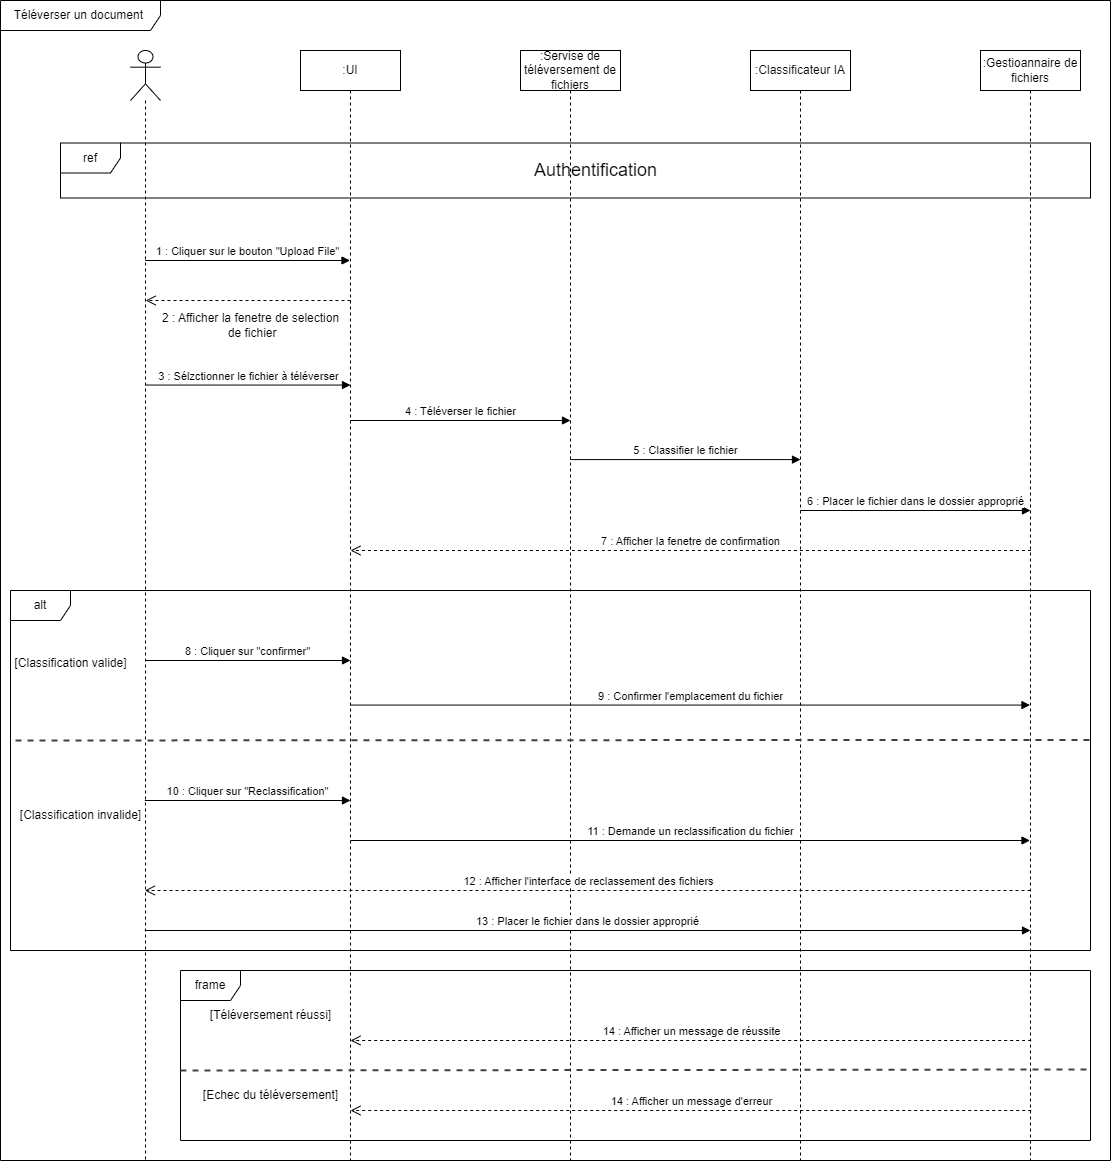

The diagram above was exported from draw.io. Its source (the exported page's mxGraphModel, read from the mxfile embedded in the PNG):
<mxGraphModel dx="-787" dy="706" grid="0" gridSize="10" guides="1" tooltips="1" connect="1" arrows="1" fold="1" page="0" pageScale="1" pageWidth="827" pageHeight="1169" background="#FFFFFF" math="0" shadow="0">
  <root>
    <mxCell id="0" />
    <mxCell id="1" parent="0" />
    <mxCell id="wYVcSf8t_sSdd6bggdr9-48" value="Téléverser un document&amp;nbsp;" style="shape=umlFrame;whiteSpace=wrap;html=1;pointerEvents=0;width=160;height=30;" vertex="1" parent="1">
      <mxGeometry x="2530" y="50" width="1110" height="1160" as="geometry" />
    </mxCell>
    <mxCell id="wYVcSf8t_sSdd6bggdr9-49" value="" style="shape=umlLifeline;perimeter=lifelinePerimeter;whiteSpace=wrap;html=1;container=1;dropTarget=0;collapsible=0;recursiveResize=0;outlineConnect=0;portConstraint=eastwest;newEdgeStyle={&quot;curved&quot;:0,&quot;rounded&quot;:0};participant=umlActor;size=50;" vertex="1" parent="1">
      <mxGeometry x="2660" y="100" width="30" height="1110" as="geometry" />
    </mxCell>
    <mxCell id="wYVcSf8t_sSdd6bggdr9-50" value=":UI" style="shape=umlLifeline;perimeter=lifelinePerimeter;whiteSpace=wrap;html=1;container=1;dropTarget=0;collapsible=0;recursiveResize=0;outlineConnect=0;portConstraint=eastwest;newEdgeStyle={&quot;curved&quot;:0,&quot;rounded&quot;:0};" vertex="1" parent="1">
      <mxGeometry x="2830" y="100" width="100" height="1110" as="geometry" />
    </mxCell>
    <mxCell id="wYVcSf8t_sSdd6bggdr9-51" value=":Servise de téléversement de fichiers" style="shape=umlLifeline;perimeter=lifelinePerimeter;whiteSpace=wrap;html=1;container=1;dropTarget=0;collapsible=0;recursiveResize=0;outlineConnect=0;portConstraint=eastwest;newEdgeStyle={&quot;curved&quot;:0,&quot;rounded&quot;:0};" vertex="1" parent="1">
      <mxGeometry x="3050" y="100" width="100" height="1110" as="geometry" />
    </mxCell>
    <mxCell id="wYVcSf8t_sSdd6bggdr9-52" value=":Classificateur IA" style="shape=umlLifeline;perimeter=lifelinePerimeter;whiteSpace=wrap;html=1;container=1;dropTarget=0;collapsible=0;recursiveResize=0;outlineConnect=0;portConstraint=eastwest;newEdgeStyle={&quot;curved&quot;:0,&quot;rounded&quot;:0};" vertex="1" parent="1">
      <mxGeometry x="3280" y="100" width="100" height="1110" as="geometry" />
    </mxCell>
    <mxCell id="wYVcSf8t_sSdd6bggdr9-53" value=":Gestioannaire de fichiers" style="shape=umlLifeline;perimeter=lifelinePerimeter;whiteSpace=wrap;html=1;container=1;dropTarget=0;collapsible=0;recursiveResize=0;outlineConnect=0;portConstraint=eastwest;newEdgeStyle={&quot;curved&quot;:0,&quot;rounded&quot;:0};" vertex="1" parent="1">
      <mxGeometry x="3510" y="100" width="100" height="1110" as="geometry" />
    </mxCell>
    <mxCell id="wYVcSf8t_sSdd6bggdr9-54" value="ref" style="shape=umlFrame;whiteSpace=wrap;html=1;pointerEvents=0;" vertex="1" parent="1">
      <mxGeometry x="2590" y="192.5" width="1030" height="55" as="geometry" />
    </mxCell>
    <mxCell id="wYVcSf8t_sSdd6bggdr9-55" value="&lt;font style=&quot;font-size: 18px;&quot;&gt;Authentification&lt;/font&gt;" style="text;html=1;align=center;verticalAlign=middle;resizable=0;points=[];autosize=1;strokeColor=none;fillColor=none;" vertex="1" parent="1">
      <mxGeometry x="3050" y="200" width="150" height="40" as="geometry" />
    </mxCell>
    <mxCell id="wYVcSf8t_sSdd6bggdr9-56" value="1 : Cliquer sur le bouton &quot;Upload File&quot;" style="html=1;verticalAlign=bottom;endArrow=block;curved=0;rounded=0;" edge="1" parent="1">
      <mxGeometry width="80" relative="1" as="geometry">
        <mxPoint x="2674.630434782608" y="310" as="sourcePoint" />
        <mxPoint x="2879.5" y="310" as="targetPoint" />
      </mxGeometry>
    </mxCell>
    <mxCell id="wYVcSf8t_sSdd6bggdr9-57" value="" style="html=1;verticalAlign=bottom;endArrow=open;dashed=1;endSize=8;curved=0;rounded=0;" edge="1" parent="1">
      <mxGeometry relative="1" as="geometry">
        <mxPoint x="2880" y="350" as="sourcePoint" />
        <mxPoint x="2675.130434782608" y="350" as="targetPoint" />
      </mxGeometry>
    </mxCell>
    <mxCell id="wYVcSf8t_sSdd6bggdr9-58" value="2 : Afficher la fenetre de selection&lt;div&gt;&amp;nbsp;de fichier&lt;/div&gt;" style="text;html=1;align=center;verticalAlign=middle;resizable=0;points=[];autosize=1;strokeColor=none;fillColor=none;" vertex="1" parent="1">
      <mxGeometry x="2680" y="355" width="200" height="40" as="geometry" />
    </mxCell>
    <mxCell id="wYVcSf8t_sSdd6bggdr9-59" value="3 : Sélzctionner le fichier à téléverser" style="html=1;verticalAlign=bottom;endArrow=block;curved=0;rounded=0;" edge="1" parent="1">
      <mxGeometry width="80" relative="1" as="geometry">
        <mxPoint x="2675.130434782608" y="434.55" as="sourcePoint" />
        <mxPoint x="2880" y="434.55" as="targetPoint" />
      </mxGeometry>
    </mxCell>
    <mxCell id="wYVcSf8t_sSdd6bggdr9-60" value="7 : Afficher la fenetre de confirmation" style="html=1;verticalAlign=bottom;endArrow=open;dashed=1;endSize=8;curved=0;rounded=0;" edge="1" parent="1">
      <mxGeometry x="-0.0006" relative="1" as="geometry">
        <mxPoint x="3560.41" y="600" as="sourcePoint" />
        <mxPoint x="2880.000909090909" y="600" as="targetPoint" />
        <mxPoint as="offset" />
      </mxGeometry>
    </mxCell>
    <mxCell id="wYVcSf8t_sSdd6bggdr9-61" value="alt" style="shape=umlFrame;whiteSpace=wrap;html=1;pointerEvents=0;" vertex="1" parent="1">
      <mxGeometry x="2540" y="640" width="1080" height="360" as="geometry" />
    </mxCell>
    <mxCell id="wYVcSf8t_sSdd6bggdr9-62" value="8 : Cliquer sur &quot;confirmer&quot;" style="html=1;verticalAlign=bottom;endArrow=block;curved=0;rounded=0;entryX=0.5;entryY=0.973;entryDx=0;entryDy=0;entryPerimeter=0;" edge="1" parent="1">
      <mxGeometry width="80" relative="1" as="geometry">
        <mxPoint x="2674.630434782608" y="709.9999999999998" as="sourcePoint" />
        <mxPoint x="2879.9999999999995" y="709.9999999999998" as="targetPoint" />
      </mxGeometry>
    </mxCell>
    <mxCell id="wYVcSf8t_sSdd6bggdr9-63" value="[Classification valide]" style="text;html=1;align=center;verticalAlign=middle;resizable=0;points=[];autosize=1;strokeColor=none;fillColor=none;" vertex="1" parent="1">
      <mxGeometry x="2530" y="698" width="140" height="30" as="geometry" />
    </mxCell>
    <mxCell id="wYVcSf8t_sSdd6bggdr9-64" value="9 : Confirmer l'emplacement du fichier" style="html=1;verticalAlign=bottom;endArrow=block;curved=0;rounded=0;" edge="1" parent="1">
      <mxGeometry width="80" relative="1" as="geometry">
        <mxPoint x="2880" y="754.57" as="sourcePoint" />
        <mxPoint x="3559.5" y="754.57" as="targetPoint" />
      </mxGeometry>
    </mxCell>
    <mxCell id="wYVcSf8t_sSdd6bggdr9-65" value="" style="edgeStyle=none;rounded=0;html=1;entryX=1;entryY=0.425;jettySize=auto;orthogonalLoop=1;strokeColor=#404040;strokeWidth=2;fontColor=#000000;jumpStyle=none;endArrow=none;endFill=0;startArrow=none;dashed=1;entryDx=0;entryDy=0;entryPerimeter=0;" edge="1" parent="1">
      <mxGeometry width="100" relative="1" as="geometry">
        <mxPoint x="2545" y="789.96" as="sourcePoint" />
        <mxPoint x="3624.999999999999" y="789.3799999999998" as="targetPoint" />
      </mxGeometry>
    </mxCell>
    <mxCell id="wYVcSf8t_sSdd6bggdr9-66" value="[Classification invalide]" style="text;html=1;align=center;verticalAlign=middle;resizable=0;points=[];autosize=1;strokeColor=none;fillColor=none;" vertex="1" parent="1">
      <mxGeometry x="2540" y="850" width="140" height="30" as="geometry" />
    </mxCell>
    <mxCell id="wYVcSf8t_sSdd6bggdr9-67" value="10 : Cliquer sur &quot;Reclassification&quot;" style="html=1;verticalAlign=bottom;endArrow=block;curved=0;rounded=0;" edge="1" parent="1">
      <mxGeometry width="80" relative="1" as="geometry">
        <mxPoint x="2674.323529411765" y="850" as="sourcePoint" />
        <mxPoint x="2880" y="850" as="targetPoint" />
      </mxGeometry>
    </mxCell>
    <mxCell id="wYVcSf8t_sSdd6bggdr9-68" value="11 : Demande un reclassification du fichier" style="html=1;verticalAlign=bottom;endArrow=block;curved=0;rounded=0;" edge="1" parent="1">
      <mxGeometry width="80" relative="1" as="geometry">
        <mxPoint x="2880" y="890" as="sourcePoint" />
        <mxPoint x="3559.5" y="890" as="targetPoint" />
      </mxGeometry>
    </mxCell>
    <mxCell id="wYVcSf8t_sSdd6bggdr9-69" value="12 :&amp;nbsp;Afficher l'interface de reclassement des fichiers" style="html=1;verticalAlign=bottom;endArrow=open;dashed=1;endSize=8;curved=0;rounded=0;" edge="1" parent="1">
      <mxGeometry relative="1" as="geometry">
        <mxPoint x="3560" y="940" as="sourcePoint" />
        <mxPoint x="2674.323529411765" y="940" as="targetPoint" />
      </mxGeometry>
    </mxCell>
    <mxCell id="wYVcSf8t_sSdd6bggdr9-70" value="13 : Placer le fichier dans le dossier approprié" style="html=1;verticalAlign=bottom;endArrow=block;curved=0;rounded=0;" edge="1" parent="1">
      <mxGeometry width="80" relative="1" as="geometry">
        <mxPoint x="2674.323529411765" y="980" as="sourcePoint" />
        <mxPoint x="3560" y="980" as="targetPoint" />
      </mxGeometry>
    </mxCell>
    <mxCell id="wYVcSf8t_sSdd6bggdr9-71" value="frame" style="shape=umlFrame;whiteSpace=wrap;html=1;pointerEvents=0;" vertex="1" parent="1">
      <mxGeometry x="2710" y="1020" width="910" height="170" as="geometry" />
    </mxCell>
    <mxCell id="wYVcSf8t_sSdd6bggdr9-72" value="[Téléversement réussi]" style="text;html=1;align=center;verticalAlign=middle;resizable=0;points=[];autosize=1;strokeColor=none;fillColor=none;" vertex="1" parent="1">
      <mxGeometry x="2730" y="1050" width="140" height="30" as="geometry" />
    </mxCell>
    <mxCell id="wYVcSf8t_sSdd6bggdr9-73" value="[Echec du téléversement]" style="text;html=1;align=center;verticalAlign=middle;resizable=0;points=[];autosize=1;strokeColor=none;fillColor=none;" vertex="1" parent="1">
      <mxGeometry x="2720" y="1130" width="160" height="30" as="geometry" />
    </mxCell>
    <mxCell id="wYVcSf8t_sSdd6bggdr9-74" value="14 : Afficher un message de réussite" style="html=1;verticalAlign=bottom;endArrow=open;dashed=1;endSize=8;curved=0;rounded=0;" edge="1" parent="1">
      <mxGeometry relative="1" as="geometry">
        <mxPoint x="3560.68" y="1090" as="sourcePoint" />
        <mxPoint x="2880.0035294117647" y="1090" as="targetPoint" />
      </mxGeometry>
    </mxCell>
    <mxCell id="wYVcSf8t_sSdd6bggdr9-75" value="" style="edgeStyle=none;rounded=0;html=1;jettySize=auto;orthogonalLoop=1;strokeColor=#404040;strokeWidth=2;fontColor=#000000;jumpStyle=none;endArrow=none;endFill=0;startArrow=none;dashed=1;" edge="1" parent="1">
      <mxGeometry width="100" relative="1" as="geometry">
        <mxPoint x="2710" y="1119.99" as="sourcePoint" />
        <mxPoint x="3620" y="1119" as="targetPoint" />
      </mxGeometry>
    </mxCell>
    <mxCell id="wYVcSf8t_sSdd6bggdr9-76" value="14 : Afficher un message d'erreur" style="html=1;verticalAlign=bottom;endArrow=open;dashed=1;endSize=8;curved=0;rounded=0;" edge="1" parent="1">
      <mxGeometry relative="1" as="geometry">
        <mxPoint x="3560.68" y="1160" as="sourcePoint" />
        <mxPoint x="2880.0035294117647" y="1160" as="targetPoint" />
      </mxGeometry>
    </mxCell>
    <mxCell id="wYVcSf8t_sSdd6bggdr9-77" value="4 : Téléverser le fichier" style="html=1;verticalAlign=bottom;endArrow=block;curved=0;rounded=0;" edge="1" parent="1">
      <mxGeometry width="80" relative="1" as="geometry">
        <mxPoint x="2880" y="470" as="sourcePoint" />
        <mxPoint x="3100" y="470" as="targetPoint" />
      </mxGeometry>
    </mxCell>
    <mxCell id="wYVcSf8t_sSdd6bggdr9-78" value="5 : Classifier le fichier" style="html=1;verticalAlign=bottom;endArrow=block;curved=0;rounded=0;" edge="1" parent="1">
      <mxGeometry width="80" relative="1" as="geometry">
        <mxPoint x="3100" y="509.09000000000003" as="sourcePoint" />
        <mxPoint x="3330" y="509.09000000000003" as="targetPoint" />
      </mxGeometry>
    </mxCell>
    <mxCell id="wYVcSf8t_sSdd6bggdr9-79" value="6 : Placer le fichier dans le dossier approprié" style="html=1;verticalAlign=bottom;endArrow=block;curved=0;rounded=0;" edge="1" parent="1">
      <mxGeometry width="80" relative="1" as="geometry">
        <mxPoint x="3330" y="560" as="sourcePoint" />
        <mxPoint x="3560" y="560" as="targetPoint" />
      </mxGeometry>
    </mxCell>
  </root>
</mxGraphModel>